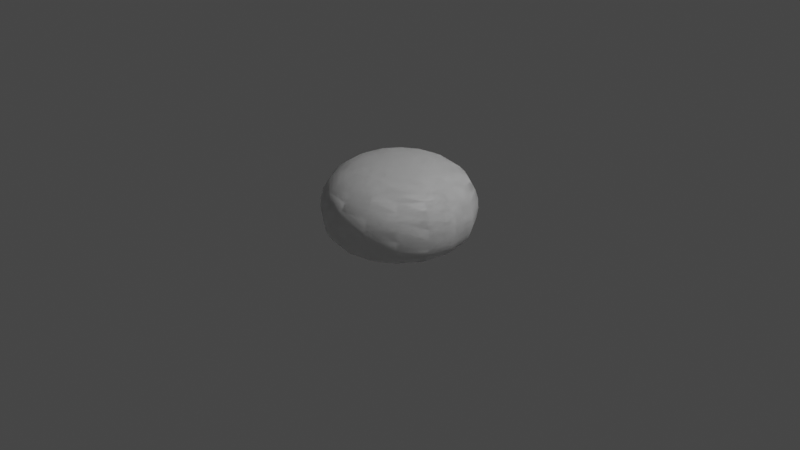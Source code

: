 # Source: mochi.blend  (saved by Blender 2.81.16; exported with 4.5.12 LTS)
import bpy
from mathutils import Matrix  # noqa: F401  (used for matrix-valued properties, if any)

bpy.ops.wm.read_factory_settings(use_empty=True)
scene = bpy.context.scene
scene.name = 'Scene'

# ---- collections
col_collection = bpy.data.collections.new('Collection'); scene.collection.children.link(col_collection)

# ---- world
world_world = bpy.data.worlds.new('World'); scene.world = world_world
world_world.use_nodes = True; world_world.node_tree.nodes.clear()
_N = world_world.node_tree.nodes; _L = world_world.node_tree.links
n0 = _N.new('ShaderNodeOutputWorld'); n0.name = 'World Output'; n0.location = (300, 300)
n1 = _N.new('ShaderNodeBackground'); n1.name = 'Background'; n1.location = (10, 300)
n1.inputs[0].default_value = (0.05088, 0.05088, 0.05088, 1.0)
_L.new(n1.outputs[0], n0.inputs[0])
n0.is_active_output = True
world_world.color = (0.05088, 0.05088, 0.05088)
world_world.use_sun_shadow = False
world_world.sun_shadow_jitter_overblur = 0.0

# ---- cameras
cam_camera = bpy.data.cameras.new('Camera')
cam_camera.clip_end = 100.0
cam_camera.ortho_scale = 7.314

# ---- lights
light_light = bpy.data.lights.new('Light', 'POINT')
light_light.transmission_factor = 0.0
light_light.energy = 1000.0
light_light.shadow_soft_size = 0.1
light_light.shadow_maximum_resolution = 0.006
light_light.use_absolute_resolution = True

# ---- meshes
me_circle = bpy.data.meshes.new('Circle')
me_circle.from_pydata([(0.0, 1.0, 0.0), (-0.1951, 0.9808, 0.0), (-0.3827, 0.9239, 0.0), (-0.5556, 0.8315, 0.0), (-0.7071, 0.7071, 0.0), (-0.8315, 0.5556, 0.0), (-0.9239, 0.3827, 0.0), (-0.9808, 0.1951, 0.0), (-1.0, 7.55e-08, 0.0), (-0.9808, -0.1951, 0.0), (-0.9239, -0.3827, 0.0), (-0.8315, -0.5556, 0.0), (-0.7071, -0.7071, 0.0), (-0.5556, -0.8315, 0.0), (-0.3827, -0.9239, 0.0), (-0.1951, -0.9808, 0.0), (3.258e-07, -1.0, 0.0), (0.1951, -0.9808, 0.0), (0.3827, -0.9239, 0.0), (0.5556, -0.8315, 0.0), (0.7071, -0.7071, 0.0), (0.8315, -0.5556, 0.0), (0.9239, -0.3827, 0.0), (0.9808, -0.1951, 0.0), (1.0, 9.656e-07, 0.0), (0.9808, 0.1951, 0.0), (0.9239, 0.3827, 0.0), (0.8315, 0.5556, 0.0), (0.7071, 0.7071, 0.0), (0.5556, 0.8315, 0.0), (0.3827, 0.9239, 0.0), (0.1951, 0.9808, 0.0), (-5.578e-08, 0.5302, 0.2343), (-0.1034, 0.52, 0.2343), (-0.2029, 0.4899, 0.2343), (-0.2946, 0.4409, 0.2343), (-0.3749, 0.3749, 0.2343), (-0.4409, 0.2946, 0.2343), (-0.4899, 0.2029, 0.2343), (-0.52, 0.1034, 0.2343), (-0.5302, 1.898e-07, 0.2343), (-0.52, -0.1034, 0.2343), (-0.4899, -0.2029, 0.2343), (-0.4409, -0.2946, 0.2343), (-0.3749, -0.3749, 0.2343), (-0.2946, -0.4409, 0.2343), (-0.2029, -0.4899, 0.2343), (-0.1034, -0.52, 0.2343), (1.17e-07, -0.5302, 0.2343), (0.1034, -0.52, 0.2343), (0.2029, -0.4899, 0.2343), (0.2946, -0.4409, 0.2343), (0.3749, -0.3749, 0.2343), (0.4409, -0.2946, 0.2343), (0.4899, -0.2029, 0.2343), (0.52, -0.1034, 0.2343), (0.5302, 6.617e-07, 0.2343), (0.52, 0.1034, 0.2343), (0.4899, 0.2029, 0.2343), (0.4409, 0.2946, 0.2343), (0.3749, 0.3749, 0.2343), (0.2946, 0.4409, 0.2343), (0.2029, 0.4899, 0.2343), (0.1034, 0.52, 0.2343)], [], [(1, 0, 32, 33), (28, 27, 59, 60), (15, 14, 46, 47), (2, 1, 33, 34), (29, 28, 60, 61), (16, 15, 47, 48), (3, 2, 34, 35), (30, 29, 61, 62), (17, 16, 48, 49), (4, 3, 35, 36), (31, 30, 62, 63), (18, 17, 49, 50), (5, 4, 36, 37), (0, 31, 63, 32), (19, 18, 50, 51), (6, 5, 37, 38), (20, 19, 51, 52), (7, 6, 38, 39), (21, 20, 52, 53), (8, 7, 39, 40), (22, 21, 53, 54), (9, 8, 40, 41), (23, 22, 54, 55), (10, 9, 41, 42), (24, 23, 55, 56), (11, 10, 42, 43), (25, 24, 56, 57), (12, 11, 43, 44), (26, 25, 57, 58), (13, 12, 44, 45), (27, 26, 58, 59), (14, 13, 45, 46)])
_uv = me_circle.uv_layers.new(name='UVMap')
_uv.uv.foreach_set('vector', [0.0, 0.0, 0.0, 0.0, 0.0, 0.0, 0.0, 0.0, 0.0, 0.0, 0.0, 0.0, 0.0, 0.0, 0.0, 0.0, 0.0, 0.0, 0.0, 0.0, 0.0, 0.0, 0.0, 0.0, 0.0, 0.0, 0.0, 0.0, 0.0, 0.0, 0.0, 0.0, 0.0, 0.0, 0.0, 0.0, 0.0, 0.0, 0.0, 0.0, 0.0, 0.0, 0.0, 0.0, 0.0, 0.0, 0.0, 0.0, 0.0, 0.0, 0.0, 0.0, 0.0, 0.0, 0.0, 0.0, 0.0, 0.0, 0.0, 0.0, 0.0, 0.0, 0.0, 0.0, 0.0, 0.0, 0.0, 0.0, 0.0, 0.0, 0.0, 0.0, 0.0, 0.0, 0.0, 0.0, 0.0, 0.0, 0.0, 0.0, 0.0, 0.0, 0.0, 0.0, 0.0, 0.0, 0.0, 0.0, 0.0, 0.0, 0.0, 0.0, 0.0, 0.0, 0.0, 0.0, 0.0, 0.0, 0.0, 0.0, 0.0, 0.0, 0.0, 0.0, 0.0, 0.0, 0.0, 0.0, 0.0, 0.0, 0.0, 0.0, 0.0, 0.0, 0.0, 0.0, 0.0, 0.0, 0.0, 0.0, 0.0, 0.0, 0.0, 0.0, 0.0, 0.0, 0.0, 0.0, 0.0, 0.0, 0.0, 0.0, 0.0, 0.0, 0.0, 0.0, 0.0, 0.0, 0.0, 0.0, 0.0, 0.0, 0.0, 0.0, 0.0, 0.0, 0.0, 0.0, 0.0, 0.0, 0.0, 0.0, 0.0, 0.0, 0.0, 0.0, 0.0, 0.0, 0.0, 0.0, 0.0, 0.0, 0.0, 0.0, 0.0, 0.0, 0.0, 0.0, 0.0, 0.0, 0.0, 0.0, 0.0, 0.0, 0.0, 0.0, 0.0, 0.0, 0.0, 0.0, 0.0, 0.0, 0.0, 0.0, 0.0, 0.0, 0.0, 0.0, 0.0, 0.0, 0.0, 0.0, 0.0, 0.0, 0.0, 0.0, 0.0, 0.0, 0.0, 0.0, 0.0, 0.0, 0.0, 0.0, 0.0, 0.0, 0.0, 0.0, 0.0, 0.0, 0.0, 0.0, 0.0, 0.0, 0.0, 0.0, 0.0, 0.0, 0.0, 0.0, 0.0, 0.0, 0.0, 0.0, 0.0, 0.0, 0.0, 0.0, 0.0, 0.0, 0.0, 0.0, 0.0, 0.0, 0.0, 0.0, 0.0, 0.0, 0.0, 0.0, 0.0, 0.0, 0.0, 0.0, 0.0, 0.0, 0.0, 0.0, 0.0, 0.0, 0.0, 0.0, 0.0, 0.0, 0.0, 0.0])
me_circle.use_remesh_fix_poles = True
me_circle.use_remesh_preserve_attributes = False
me_circle.use_mirror_vertex_groups = False
me_circle.update()
me_beziercircle = bpy.data.meshes.new('BezierCircle')
me_beziercircle.from_pydata([(0.0, 0.0, 0.6733), (0.0, 0.1007, 0.6698), (0.0, 0.2031, 0.659), (0.0, 0.3047, 0.6403), (0.0, 0.4032, 0.6131), (0.0, 0.496, 0.577), (0.0, 0.5807, 0.5313), (0.0, 0.6548, 0.4755), (0.0, 0.7158, 0.409), (0.0, 0.7614, 0.3313), (0.0, 0.7889, 0.2418), (0.0, 0.7961, 0.14), (0.0, 0.7804, 0.0253), (0.0, 0.7581, -0.04164), (0.0, 0.7255, -0.09703), (0.0, 0.6833, -0.1419), (0.0, 0.6323, -0.1774), (0.0, 0.5732, -0.2045), (0.0, 0.5069, -0.2243), (0.0, 0.4341, -0.2379), (0.0, 0.3556, -0.2463), (0.0, 0.2722, -0.2506), (0.0, 0.1846, -0.2519), (0.0, 0.09362, -0.2512), (0.0, 0.0, -0.2497)], [(0, 1), (1, 2), (2, 3), (3, 4), (4, 5), (5, 6), (6, 7), (7, 8), (8, 9), (9, 10), (10, 11), (11, 12), (12, 13), (13, 14), (14, 15), (15, 16), (16, 17), (17, 18), (18, 19), (19, 20), (20, 21), (21, 22), (22, 23), (23, 24)], [])
me_beziercircle.use_remesh_fix_poles = True
me_beziercircle.use_remesh_preserve_attributes = False
me_beziercircle.use_mirror_vertex_groups = False
me_beziercircle.update()
me_beziercircle_001 = bpy.data.meshes.new('BezierCircle.001')
me_beziercircle_001.from_pydata([(0.0, 0.0, 0.6733), (0.0, 0.1007, 0.6698), (0.0, 0.2031, 0.659), (0.0, 0.3047, 0.6403), (0.0, 0.4032, 0.6131), (0.0, 0.496, 0.577), (0.0, 0.5807, 0.5313), (0.0, 0.6548, 0.4755), (0.0, 0.7158, 0.409), (0.0, 0.7614, 0.3313), (0.0, 0.7889, 0.2418), (0.0, 0.7961, 0.14), (0.0, 0.7804, 0.0253), (0.0, 0.7581, -0.04164), (0.0, 0.7255, -0.09703), (0.0, 0.6833, -0.1419), (0.0, 0.6323, -0.1774), (0.0, 0.5732, -0.2045), (0.0, 0.5069, -0.2243), (0.0, 0.4341, -0.2379), (0.0, 0.3556, -0.2463), (0.0, 0.2722, -0.2506), (0.0, 0.1846, -0.2519), (0.0, 0.09362, -0.2512), (0.0, 0.0, -0.2497)], [(0, 1), (1, 2), (2, 3), (3, 4), (4, 5), (5, 6), (6, 7), (7, 8), (8, 9), (9, 10), (10, 11), (11, 12), (12, 13), (13, 14), (14, 15), (15, 16), (16, 17), (17, 18), (18, 19), (19, 20), (20, 21), (21, 22), (22, 23), (23, 24)], [])
me_beziercircle_001.use_remesh_fix_poles = True
me_beziercircle_001.use_remesh_preserve_attributes = False
me_beziercircle_001.use_mirror_vertex_groups = False
me_beziercircle_001.update()

# ---- objects
ob_light = bpy.data.objects.new('Light', light_light)
ob_camera = bpy.data.objects.new('Camera', cam_camera)
ob_circle = bpy.data.objects.new('Circle', me_circle)
ob_mochi0 = bpy.data.objects.new('mochi0', me_beziercircle)
ob_mochi0_001 = bpy.data.objects.new('mochi0.001', me_beziercircle_001)

# ---- transforms, parenting, visibility, modifiers, constraints
ob_light.location = (4.076, 1.005, 5.904)
ob_light.rotation_euler = (0.6503, 0.05522, 1.866)
ob_light.lock_rotations_4d = False
ob_light.empty_display_type = 'ARROWS'
ob_light.color = (0.0, 0.0, 0.0, 0.0)
ob_light.lineart.crease_threshold = 0.0
ob_camera.location = (7.359, -6.926, 4.958)
ob_camera.rotation_euler = (1.109, 0.0, 0.8149)
ob_camera.lock_rotations_4d = False
ob_camera.empty_display_type = 'ARROWS'
ob_camera.color = (0.0, 0.0, 0.0, 0.0)
ob_camera.display_type = 'WIRE'
ob_camera.lineart.crease_threshold = 0.0
ob_circle.location = (10.0, 0.0, 0.0)
ob_circle.scale = (2.0, 1.8, 2.0)
ob_circle.lineart.crease_threshold = 0.0
ob_mochi0.location = (0.0, 0.0, 0.0)
ob_mochi0.lineart.crease_threshold = 0.0
_m = ob_mochi0.modifiers.new('Screw', 'SCREW')
ob_mochi0_001.location = (0.0, 0.0, 0.0)
ob_mochi0_001.lineart.crease_threshold = 0.0
_m = ob_mochi0_001.modifiers.new('Screw', 'SCREW')

# ---- collection membership
col_collection.objects.link(ob_light)
col_collection.objects.link(ob_camera)
col_collection.objects.link(ob_circle)
col_collection.objects.link(ob_mochi0)
col_collection.objects.link(ob_mochi0_001)

# ---- scene / render settings (as saved in the file)
scene.camera = ob_camera
scene.frame_start = 1; scene.frame_end = 250; scene.frame_set(1)
scene.render.engine = 'BLENDER_EEVEE_NEXT'
scene.cycles.use_denoising = False
scene.cycles.samples = 128
scene.cycles.sampling_pattern = 'TABULATED_SOBOL'
scene.cycles.use_adaptive_sampling = False
scene.cycles.use_light_tree = False
scene.view_settings.view_transform = 'Filmic'
bpy.context.view_layer.update()
